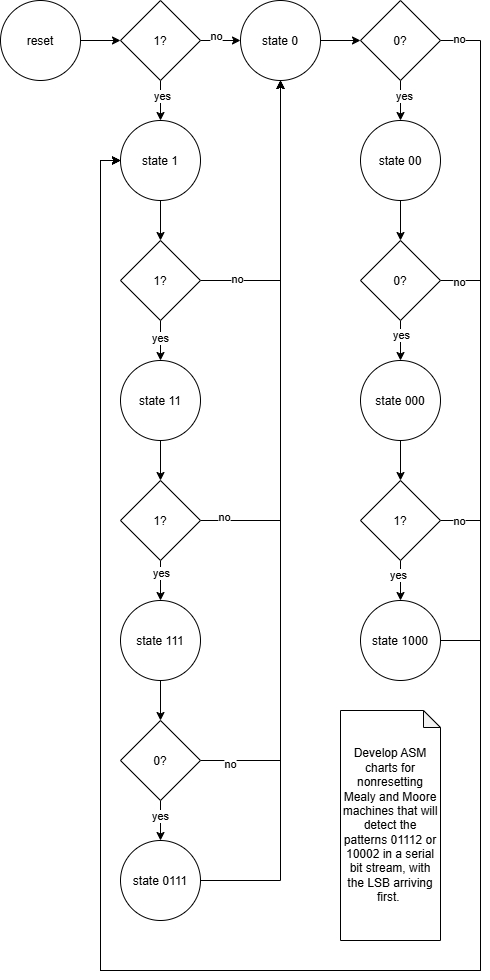

The diagram above was exported from draw.io. Its source (the exported page's mxGraphModel, read from the mxfile embedded in the PNG):
<mxGraphModel dx="2172" dy="1106" grid="1" gridSize="10" guides="1" tooltips="1" connect="1" arrows="1" fold="1" page="1" pageScale="1" pageWidth="850" pageHeight="1100" math="0" shadow="0">
  <root>
    <mxCell id="0" />
    <mxCell id="1" parent="0" />
    <mxCell id="M7AVG9fCxtN7zJDbHGqm-1" parent="1" style="shape=note;whiteSpace=wrap;html=1;backgroundOutline=1;darkOpacity=0.05;size=17;" value="Develop ASM charts for nonresetting Mealy and Moore machines that will detect the patterns 01112 or 10002 in a serial bit stream, with the LSB arriving first.&amp;nbsp;" vertex="1">
      <mxGeometry height="230" width="100" x="380" y="750" as="geometry" />
    </mxCell>
    <mxCell id="M7AVG9fCxtN7zJDbHGqm-12" edge="1" parent="1" source="M7AVG9fCxtN7zJDbHGqm-2" style="edgeStyle=orthogonalEdgeStyle;shape=connector;rounded=0;orthogonalLoop=1;jettySize=auto;html=1;exitX=0.5;exitY=1;exitDx=0;exitDy=0;entryX=0.5;entryY=0;entryDx=0;entryDy=0;strokeColor=default;align=center;verticalAlign=middle;fontFamily=Helvetica;fontSize=11;fontColor=default;labelBackgroundColor=default;defaultLabelBackgroundColor=gap;endArrow=classic;endFill=1;" target="M7AVG9fCxtN7zJDbHGqm-11">
      <mxGeometry relative="1" as="geometry" />
    </mxCell>
    <mxCell id="M7AVG9fCxtN7zJDbHGqm-2" parent="1" style="ellipse;whiteSpace=wrap;html=1;shapeInside=1;aspect=fixed;" value="state 1" vertex="1">
      <mxGeometry height="80" width="80" x="160" y="160" as="geometry" />
    </mxCell>
    <mxCell id="M7AVG9fCxtN7zJDbHGqm-5" edge="1" parent="1" source="M7AVG9fCxtN7zJDbHGqm-3" style="edgeStyle=orthogonalEdgeStyle;shape=connector;rounded=0;orthogonalLoop=1;jettySize=auto;html=1;exitX=1;exitY=0.5;exitDx=0;exitDy=0;entryX=0;entryY=0.5;entryDx=0;entryDy=0;strokeColor=default;align=center;verticalAlign=middle;fontFamily=Helvetica;fontSize=11;fontColor=default;labelBackgroundColor=default;defaultLabelBackgroundColor=gap;endArrow=classic;endFill=1;" target="M7AVG9fCxtN7zJDbHGqm-4">
      <mxGeometry relative="1" as="geometry" />
    </mxCell>
    <mxCell id="M7AVG9fCxtN7zJDbHGqm-3" parent="1" style="ellipse;whiteSpace=wrap;html=1;shapeInside=1;aspect=fixed;" value="reset" vertex="1">
      <mxGeometry height="80" width="80" x="40" y="40" as="geometry" />
    </mxCell>
    <mxCell id="M7AVG9fCxtN7zJDbHGqm-6" edge="1" parent="1" source="M7AVG9fCxtN7zJDbHGqm-4" style="edgeStyle=orthogonalEdgeStyle;shape=connector;rounded=0;orthogonalLoop=1;jettySize=auto;html=1;exitX=0.5;exitY=1;exitDx=0;exitDy=0;entryX=0.5;entryY=0;entryDx=0;entryDy=0;strokeColor=default;align=center;verticalAlign=middle;fontFamily=Helvetica;fontSize=11;fontColor=default;labelBackgroundColor=default;defaultLabelBackgroundColor=gap;endArrow=classic;endFill=1;" target="M7AVG9fCxtN7zJDbHGqm-2">
      <mxGeometry relative="1" as="geometry" />
    </mxCell>
    <mxCell id="M7AVG9fCxtN7zJDbHGqm-7" connectable="0" parent="M7AVG9fCxtN7zJDbHGqm-6" style="edgeLabel;html=1;align=center;verticalAlign=middle;resizable=0;points=[];inheritText=1;defaultLabelBackgroundColor=gap;" value="yes" vertex="1">
      <mxGeometry relative="1" x="-0.2439" y="1" as="geometry">
        <mxPoint as="offset" />
      </mxGeometry>
    </mxCell>
    <mxCell id="M7AVG9fCxtN7zJDbHGqm-9" edge="1" parent="1" source="M7AVG9fCxtN7zJDbHGqm-4" style="edgeStyle=orthogonalEdgeStyle;shape=connector;rounded=0;orthogonalLoop=1;jettySize=auto;html=1;exitX=1;exitY=0.5;exitDx=0;exitDy=0;entryX=0;entryY=0.5;entryDx=0;entryDy=0;strokeColor=default;align=center;verticalAlign=middle;fontFamily=Helvetica;fontSize=11;fontColor=default;labelBackgroundColor=default;defaultLabelBackgroundColor=gap;endArrow=classic;endFill=1;" target="M7AVG9fCxtN7zJDbHGqm-8">
      <mxGeometry relative="1" as="geometry" />
    </mxCell>
    <mxCell id="M7AVG9fCxtN7zJDbHGqm-10" connectable="0" parent="M7AVG9fCxtN7zJDbHGqm-9" style="edgeLabel;html=1;align=center;verticalAlign=middle;resizable=0;points=[];inheritText=1;defaultLabelBackgroundColor=gap;" value="no" vertex="1">
      <mxGeometry relative="1" x="-0.253" y="5" as="geometry">
        <mxPoint as="offset" />
      </mxGeometry>
    </mxCell>
    <mxCell id="M7AVG9fCxtN7zJDbHGqm-4" parent="1" style="rhombus;whiteSpace=wrap;html=1;shapeInside=1;" value="1?" vertex="1">
      <mxGeometry height="80" width="80" x="160" y="40" as="geometry" />
    </mxCell>
    <mxCell id="M7AVG9fCxtN7zJDbHGqm-39" edge="1" parent="1" source="M7AVG9fCxtN7zJDbHGqm-8" style="edgeStyle=orthogonalEdgeStyle;shape=connector;rounded=0;orthogonalLoop=1;jettySize=auto;html=1;exitX=1;exitY=0.5;exitDx=0;exitDy=0;entryX=0;entryY=0.5;entryDx=0;entryDy=0;strokeColor=default;align=center;verticalAlign=middle;fontFamily=Helvetica;fontSize=11;fontColor=default;labelBackgroundColor=default;defaultLabelBackgroundColor=gap;endArrow=classic;endFill=1;" target="M7AVG9fCxtN7zJDbHGqm-34">
      <mxGeometry relative="1" as="geometry" />
    </mxCell>
    <mxCell id="M7AVG9fCxtN7zJDbHGqm-8" parent="1" style="ellipse;whiteSpace=wrap;html=1;shapeInside=1;aspect=fixed;" value="state 0" vertex="1">
      <mxGeometry height="80" width="80" x="280" y="40" as="geometry" />
    </mxCell>
    <mxCell id="M7AVG9fCxtN7zJDbHGqm-14" edge="1" parent="1" source="M7AVG9fCxtN7zJDbHGqm-11" style="edgeStyle=orthogonalEdgeStyle;shape=connector;rounded=0;orthogonalLoop=1;jettySize=auto;html=1;exitX=0.5;exitY=1;exitDx=0;exitDy=0;entryX=0.5;entryY=0;entryDx=0;entryDy=0;strokeColor=default;align=center;verticalAlign=middle;fontFamily=Helvetica;fontSize=11;fontColor=default;labelBackgroundColor=default;defaultLabelBackgroundColor=gap;endArrow=classic;endFill=1;" target="M7AVG9fCxtN7zJDbHGqm-13">
      <mxGeometry relative="1" as="geometry" />
    </mxCell>
    <mxCell id="M7AVG9fCxtN7zJDbHGqm-23" connectable="0" parent="M7AVG9fCxtN7zJDbHGqm-14" style="edgeLabel;html=1;align=center;verticalAlign=middle;resizable=0;points=[];inheritText=1;defaultLabelBackgroundColor=gap;" value="yes" vertex="1">
      <mxGeometry relative="1" x="-0.1276" y="-1" as="geometry">
        <mxPoint as="offset" />
      </mxGeometry>
    </mxCell>
    <mxCell id="M7AVG9fCxtN7zJDbHGqm-26" edge="1" parent="1" source="M7AVG9fCxtN7zJDbHGqm-11" style="edgeStyle=orthogonalEdgeStyle;shape=connector;rounded=0;orthogonalLoop=1;jettySize=auto;html=1;exitX=1;exitY=0.5;exitDx=0;exitDy=0;entryX=0.5;entryY=1;entryDx=0;entryDy=0;strokeColor=default;align=center;verticalAlign=middle;fontFamily=Helvetica;fontSize=11;fontColor=default;labelBackgroundColor=default;defaultLabelBackgroundColor=gap;endArrow=classic;endFill=1;" target="M7AVG9fCxtN7zJDbHGqm-8">
      <mxGeometry relative="1" as="geometry" />
    </mxCell>
    <mxCell id="M7AVG9fCxtN7zJDbHGqm-31" connectable="0" parent="M7AVG9fCxtN7zJDbHGqm-26" style="edgeLabel;html=1;align=center;verticalAlign=middle;resizable=0;points=[];inheritText=1;defaultLabelBackgroundColor=gap;" value="no" vertex="1">
      <mxGeometry relative="1" x="-0.7447" y="1" as="geometry">
        <mxPoint as="offset" />
      </mxGeometry>
    </mxCell>
    <mxCell id="M7AVG9fCxtN7zJDbHGqm-11" parent="1" style="rhombus;whiteSpace=wrap;html=1;shapeInside=1;" value="1?" vertex="1">
      <mxGeometry height="80" width="80" x="160" y="280" as="geometry" />
    </mxCell>
    <mxCell id="M7AVG9fCxtN7zJDbHGqm-16" edge="1" parent="1" source="M7AVG9fCxtN7zJDbHGqm-13" style="edgeStyle=orthogonalEdgeStyle;shape=connector;rounded=0;orthogonalLoop=1;jettySize=auto;html=1;exitX=0.5;exitY=1;exitDx=0;exitDy=0;entryX=0.5;entryY=0;entryDx=0;entryDy=0;strokeColor=default;align=center;verticalAlign=middle;fontFamily=Helvetica;fontSize=11;fontColor=default;labelBackgroundColor=default;defaultLabelBackgroundColor=gap;endArrow=classic;endFill=1;" target="M7AVG9fCxtN7zJDbHGqm-15">
      <mxGeometry relative="1" as="geometry" />
    </mxCell>
    <mxCell id="M7AVG9fCxtN7zJDbHGqm-13" parent="1" style="ellipse;whiteSpace=wrap;html=1;shapeInside=1;aspect=fixed;" value="state 11" vertex="1">
      <mxGeometry height="80" width="80" x="160" y="400" as="geometry" />
    </mxCell>
    <mxCell id="M7AVG9fCxtN7zJDbHGqm-18" edge="1" parent="1" source="M7AVG9fCxtN7zJDbHGqm-15" style="edgeStyle=orthogonalEdgeStyle;shape=connector;rounded=0;orthogonalLoop=1;jettySize=auto;html=1;exitX=0.5;exitY=1;exitDx=0;exitDy=0;entryX=0.5;entryY=0;entryDx=0;entryDy=0;strokeColor=default;align=center;verticalAlign=middle;fontFamily=Helvetica;fontSize=11;fontColor=default;labelBackgroundColor=default;defaultLabelBackgroundColor=gap;endArrow=classic;endFill=1;" target="M7AVG9fCxtN7zJDbHGqm-17">
      <mxGeometry relative="1" as="geometry" />
    </mxCell>
    <mxCell id="M7AVG9fCxtN7zJDbHGqm-24" connectable="0" parent="M7AVG9fCxtN7zJDbHGqm-18" style="edgeLabel;html=1;align=center;verticalAlign=middle;resizable=0;points=[];inheritText=1;defaultLabelBackgroundColor=gap;" value="yes" vertex="1">
      <mxGeometry relative="1" x="-0.3885" as="geometry">
        <mxPoint as="offset" />
      </mxGeometry>
    </mxCell>
    <mxCell id="M7AVG9fCxtN7zJDbHGqm-28" edge="1" parent="1" source="M7AVG9fCxtN7zJDbHGqm-15" style="edgeStyle=orthogonalEdgeStyle;shape=connector;rounded=0;orthogonalLoop=1;jettySize=auto;html=1;exitX=1;exitY=0.5;exitDx=0;exitDy=0;entryX=0.5;entryY=1;entryDx=0;entryDy=0;strokeColor=default;align=center;verticalAlign=middle;fontFamily=Helvetica;fontSize=11;fontColor=default;labelBackgroundColor=default;defaultLabelBackgroundColor=gap;endArrow=classic;endFill=1;" target="M7AVG9fCxtN7zJDbHGqm-8">
      <mxGeometry relative="1" as="geometry" />
    </mxCell>
    <mxCell id="M7AVG9fCxtN7zJDbHGqm-32" connectable="0" parent="M7AVG9fCxtN7zJDbHGqm-28" style="edgeLabel;html=1;align=center;verticalAlign=middle;resizable=0;points=[];inheritText=1;defaultLabelBackgroundColor=gap;" value="no" vertex="1">
      <mxGeometry relative="1" x="-0.9122" y="4" as="geometry">
        <mxPoint as="offset" />
      </mxGeometry>
    </mxCell>
    <mxCell id="M7AVG9fCxtN7zJDbHGqm-15" parent="1" style="rhombus;whiteSpace=wrap;html=1;shapeInside=1;" value="1?" vertex="1">
      <mxGeometry height="80" width="80" x="160" y="520" as="geometry" />
    </mxCell>
    <mxCell id="M7AVG9fCxtN7zJDbHGqm-20" edge="1" parent="1" source="M7AVG9fCxtN7zJDbHGqm-17" style="edgeStyle=orthogonalEdgeStyle;shape=connector;rounded=0;orthogonalLoop=1;jettySize=auto;html=1;exitX=0.5;exitY=1;exitDx=0;exitDy=0;entryX=0.5;entryY=0;entryDx=0;entryDy=0;strokeColor=default;align=center;verticalAlign=middle;fontFamily=Helvetica;fontSize=11;fontColor=default;labelBackgroundColor=default;defaultLabelBackgroundColor=gap;endArrow=classic;endFill=1;" target="M7AVG9fCxtN7zJDbHGqm-19">
      <mxGeometry relative="1" as="geometry" />
    </mxCell>
    <mxCell id="M7AVG9fCxtN7zJDbHGqm-17" parent="1" style="ellipse;whiteSpace=wrap;html=1;shapeInside=1;aspect=fixed;" value="state 111" vertex="1">
      <mxGeometry height="80" width="80" x="160" y="640" as="geometry" />
    </mxCell>
    <mxCell id="M7AVG9fCxtN7zJDbHGqm-22" edge="1" parent="1" source="M7AVG9fCxtN7zJDbHGqm-19" style="edgeStyle=orthogonalEdgeStyle;shape=connector;rounded=0;orthogonalLoop=1;jettySize=auto;html=1;exitX=0.5;exitY=1;exitDx=0;exitDy=0;entryX=0.5;entryY=0;entryDx=0;entryDy=0;strokeColor=default;align=center;verticalAlign=middle;fontFamily=Helvetica;fontSize=11;fontColor=default;labelBackgroundColor=default;defaultLabelBackgroundColor=gap;endArrow=classic;endFill=1;" target="M7AVG9fCxtN7zJDbHGqm-21">
      <mxGeometry relative="1" as="geometry" />
    </mxCell>
    <mxCell id="M7AVG9fCxtN7zJDbHGqm-25" connectable="0" parent="M7AVG9fCxtN7zJDbHGqm-22" style="edgeLabel;html=1;align=center;verticalAlign=middle;resizable=0;points=[];inheritText=1;defaultLabelBackgroundColor=gap;" value="yes" vertex="1">
      <mxGeometry relative="1" x="-0.2146" y="-1" as="geometry">
        <mxPoint as="offset" />
      </mxGeometry>
    </mxCell>
    <mxCell id="M7AVG9fCxtN7zJDbHGqm-29" edge="1" parent="1" source="M7AVG9fCxtN7zJDbHGqm-19" style="edgeStyle=orthogonalEdgeStyle;shape=connector;rounded=0;orthogonalLoop=1;jettySize=auto;html=1;exitX=1;exitY=0.5;exitDx=0;exitDy=0;entryX=0.5;entryY=1;entryDx=0;entryDy=0;strokeColor=default;align=center;verticalAlign=middle;fontFamily=Helvetica;fontSize=11;fontColor=default;labelBackgroundColor=default;defaultLabelBackgroundColor=gap;endArrow=classic;endFill=1;" target="M7AVG9fCxtN7zJDbHGqm-8">
      <mxGeometry relative="1" as="geometry" />
    </mxCell>
    <mxCell id="M7AVG9fCxtN7zJDbHGqm-33" connectable="0" parent="M7AVG9fCxtN7zJDbHGqm-29" style="edgeLabel;html=1;align=center;verticalAlign=middle;resizable=0;points=[];inheritText=1;defaultLabelBackgroundColor=gap;" value="no" vertex="1">
      <mxGeometry relative="1" x="-0.9229" y="-3" as="geometry">
        <mxPoint as="offset" />
      </mxGeometry>
    </mxCell>
    <mxCell id="M7AVG9fCxtN7zJDbHGqm-19" parent="1" style="rhombus;whiteSpace=wrap;html=1;shapeInside=1;" value="0?" vertex="1">
      <mxGeometry height="80" width="80" x="160" y="760" as="geometry" />
    </mxCell>
    <mxCell id="M7AVG9fCxtN7zJDbHGqm-30" edge="1" parent="1" source="M7AVG9fCxtN7zJDbHGqm-21" style="edgeStyle=orthogonalEdgeStyle;shape=connector;rounded=0;orthogonalLoop=1;jettySize=auto;html=1;exitX=1;exitY=0.5;exitDx=0;exitDy=0;entryX=0.5;entryY=1;entryDx=0;entryDy=0;strokeColor=default;align=center;verticalAlign=middle;fontFamily=Helvetica;fontSize=11;fontColor=default;labelBackgroundColor=default;defaultLabelBackgroundColor=gap;endArrow=classic;endFill=1;" target="M7AVG9fCxtN7zJDbHGqm-8">
      <mxGeometry relative="1" as="geometry" />
    </mxCell>
    <mxCell id="M7AVG9fCxtN7zJDbHGqm-21" parent="1" style="ellipse;whiteSpace=wrap;html=1;shapeInside=1;aspect=fixed;" value="state 0111" vertex="1">
      <mxGeometry height="80" width="80" x="160" y="880" as="geometry" />
    </mxCell>
    <mxCell id="M7AVG9fCxtN7zJDbHGqm-43" edge="1" parent="1" source="M7AVG9fCxtN7zJDbHGqm-34" style="edgeStyle=orthogonalEdgeStyle;shape=connector;rounded=0;orthogonalLoop=1;jettySize=auto;html=1;exitX=0.5;exitY=1;exitDx=0;exitDy=0;entryX=0.5;entryY=0;entryDx=0;entryDy=0;strokeColor=default;align=center;verticalAlign=middle;fontFamily=Helvetica;fontSize=11;fontColor=default;labelBackgroundColor=default;defaultLabelBackgroundColor=gap;endArrow=classic;endFill=1;" target="M7AVG9fCxtN7zJDbHGqm-40">
      <mxGeometry relative="1" as="geometry" />
    </mxCell>
    <mxCell id="M7AVG9fCxtN7zJDbHGqm-48" connectable="0" parent="M7AVG9fCxtN7zJDbHGqm-43" style="edgeLabel;html=1;align=center;verticalAlign=middle;resizable=0;points=[];inheritText=1;defaultLabelBackgroundColor=gap;" value="yes" vertex="1">
      <mxGeometry relative="1" x="-0.25" y="3" as="geometry">
        <mxPoint as="offset" />
      </mxGeometry>
    </mxCell>
    <mxCell id="M7AVG9fCxtN7zJDbHGqm-54" edge="1" parent="1" source="M7AVG9fCxtN7zJDbHGqm-34" style="edgeStyle=orthogonalEdgeStyle;shape=connector;rounded=0;orthogonalLoop=1;jettySize=auto;html=1;exitX=1;exitY=0.5;exitDx=0;exitDy=0;entryX=0;entryY=0.5;entryDx=0;entryDy=0;strokeColor=default;align=center;verticalAlign=middle;fontFamily=Helvetica;fontSize=11;fontColor=default;labelBackgroundColor=default;defaultLabelBackgroundColor=gap;endArrow=classic;endFill=1;" target="M7AVG9fCxtN7zJDbHGqm-2">
      <mxGeometry relative="1" x="0.0714" as="geometry">
        <Array as="points">
          <mxPoint x="520" y="80" />
          <mxPoint x="520" y="1010" />
          <mxPoint x="140" y="1010" />
          <mxPoint x="140" y="200" />
        </Array>
      </mxGeometry>
    </mxCell>
    <mxCell id="M7AVG9fCxtN7zJDbHGqm-55" connectable="0" parent="M7AVG9fCxtN7zJDbHGqm-54" style="edgeLabel;html=1;align=center;verticalAlign=middle;resizable=0;points=[];inheritText=1;defaultLabelBackgroundColor=gap;" value="no" vertex="1">
      <mxGeometry relative="1" x="-0.9839" y="2" as="geometry">
        <mxPoint as="offset" />
      </mxGeometry>
    </mxCell>
    <mxCell id="M7AVG9fCxtN7zJDbHGqm-34" parent="1" style="rhombus;whiteSpace=wrap;html=1;shapeInside=1;" value="0?" vertex="1">
      <mxGeometry height="80" width="80" x="400" y="40" as="geometry" />
    </mxCell>
    <mxCell id="M7AVG9fCxtN7zJDbHGqm-47" edge="1" parent="1" source="M7AVG9fCxtN7zJDbHGqm-37" style="edgeStyle=orthogonalEdgeStyle;shape=connector;rounded=0;orthogonalLoop=1;jettySize=auto;html=1;exitX=0.5;exitY=1;exitDx=0;exitDy=0;entryX=0.5;entryY=0;entryDx=0;entryDy=0;strokeColor=default;align=center;verticalAlign=middle;fontFamily=Helvetica;fontSize=11;fontColor=default;labelBackgroundColor=default;defaultLabelBackgroundColor=gap;endArrow=classic;endFill=1;" target="M7AVG9fCxtN7zJDbHGqm-42">
      <mxGeometry relative="1" as="geometry" />
    </mxCell>
    <mxCell id="M7AVG9fCxtN7zJDbHGqm-50" connectable="0" parent="M7AVG9fCxtN7zJDbHGqm-47" style="edgeLabel;html=1;align=center;verticalAlign=middle;resizable=0;points=[];inheritText=1;defaultLabelBackgroundColor=gap;" value="yes" vertex="1">
      <mxGeometry relative="1" x="-0.3" y="-3" as="geometry">
        <mxPoint as="offset" />
      </mxGeometry>
    </mxCell>
    <mxCell id="M7AVG9fCxtN7zJDbHGqm-53" edge="1" parent="1" source="M7AVG9fCxtN7zJDbHGqm-37" style="edgeStyle=orthogonalEdgeStyle;shape=connector;rounded=0;orthogonalLoop=1;jettySize=auto;html=1;exitX=1;exitY=0.5;exitDx=0;exitDy=0;entryX=0;entryY=0.5;entryDx=0;entryDy=0;strokeColor=default;align=center;verticalAlign=middle;fontFamily=Helvetica;fontSize=11;fontColor=default;labelBackgroundColor=default;defaultLabelBackgroundColor=gap;endArrow=classic;endFill=1;" target="M7AVG9fCxtN7zJDbHGqm-2">
      <mxGeometry relative="1" x="0.0353" as="geometry">
        <Array as="points">
          <mxPoint x="520" y="560" />
          <mxPoint x="520" y="1010" />
          <mxPoint x="140" y="1010" />
          <mxPoint x="140" y="200" />
        </Array>
      </mxGeometry>
    </mxCell>
    <mxCell id="M7AVG9fCxtN7zJDbHGqm-57" connectable="0" parent="M7AVG9fCxtN7zJDbHGqm-53" style="edgeLabel;html=1;align=center;verticalAlign=middle;resizable=0;points=[];inheritText=1;defaultLabelBackgroundColor=gap;" value="no" vertex="1">
      <mxGeometry relative="1" x="-0.9794" as="geometry">
        <mxPoint as="offset" />
      </mxGeometry>
    </mxCell>
    <mxCell id="M7AVG9fCxtN7zJDbHGqm-37" parent="1" style="rhombus;whiteSpace=wrap;html=1;shapeInside=1;" value="1?" vertex="1">
      <mxGeometry height="80" width="80" x="400" y="520" as="geometry" />
    </mxCell>
    <mxCell id="M7AVG9fCxtN7zJDbHGqm-45" edge="1" parent="1" source="M7AVG9fCxtN7zJDbHGqm-38" style="edgeStyle=orthogonalEdgeStyle;shape=connector;rounded=0;orthogonalLoop=1;jettySize=auto;html=1;exitX=0.5;exitY=1;exitDx=0;exitDy=0;entryX=0.5;entryY=0;entryDx=0;entryDy=0;strokeColor=default;align=center;verticalAlign=middle;fontFamily=Helvetica;fontSize=11;fontColor=default;labelBackgroundColor=default;defaultLabelBackgroundColor=gap;endArrow=classic;endFill=1;" target="M7AVG9fCxtN7zJDbHGqm-41">
      <mxGeometry relative="1" as="geometry" />
    </mxCell>
    <mxCell id="M7AVG9fCxtN7zJDbHGqm-49" connectable="0" parent="M7AVG9fCxtN7zJDbHGqm-45" style="edgeLabel;html=1;align=center;verticalAlign=middle;resizable=0;points=[];inheritText=1;defaultLabelBackgroundColor=gap;" value="yes" vertex="1">
      <mxGeometry relative="1" x="-0.3" y="1" as="geometry">
        <mxPoint as="offset" />
      </mxGeometry>
    </mxCell>
    <mxCell id="M7AVG9fCxtN7zJDbHGqm-52" edge="1" parent="1" source="M7AVG9fCxtN7zJDbHGqm-38" style="edgeStyle=orthogonalEdgeStyle;shape=connector;rounded=0;orthogonalLoop=1;jettySize=auto;html=1;exitX=1;exitY=0.5;exitDx=0;exitDy=0;entryX=0;entryY=0.5;entryDx=0;entryDy=0;strokeColor=default;align=center;verticalAlign=middle;fontFamily=Helvetica;fontSize=11;fontColor=default;labelBackgroundColor=default;defaultLabelBackgroundColor=gap;endArrow=classic;endFill=1;" target="M7AVG9fCxtN7zJDbHGqm-2">
      <mxGeometry relative="1" x="0.0206" as="geometry">
        <Array as="points">
          <mxPoint x="520" y="320" />
          <mxPoint x="520" y="1010" />
          <mxPoint x="140" y="1010" />
          <mxPoint x="140" y="200" />
        </Array>
      </mxGeometry>
    </mxCell>
    <mxCell id="M7AVG9fCxtN7zJDbHGqm-56" connectable="0" parent="M7AVG9fCxtN7zJDbHGqm-52" style="edgeLabel;html=1;align=center;verticalAlign=middle;resizable=0;points=[];inheritText=1;defaultLabelBackgroundColor=gap;" value="no" vertex="1">
      <mxGeometry relative="1" x="-0.9819" y="-1" as="geometry">
        <mxPoint as="offset" />
      </mxGeometry>
    </mxCell>
    <mxCell id="M7AVG9fCxtN7zJDbHGqm-38" parent="1" style="rhombus;whiteSpace=wrap;html=1;shapeInside=1;" value="0?" vertex="1">
      <mxGeometry height="80" width="80" x="400" y="280" as="geometry" />
    </mxCell>
    <mxCell id="M7AVG9fCxtN7zJDbHGqm-44" edge="1" parent="1" source="M7AVG9fCxtN7zJDbHGqm-40" style="edgeStyle=orthogonalEdgeStyle;shape=connector;rounded=0;orthogonalLoop=1;jettySize=auto;html=1;exitX=0.5;exitY=1;exitDx=0;exitDy=0;entryX=0.5;entryY=0;entryDx=0;entryDy=0;strokeColor=default;align=center;verticalAlign=middle;fontFamily=Helvetica;fontSize=11;fontColor=default;labelBackgroundColor=default;defaultLabelBackgroundColor=gap;endArrow=classic;endFill=1;" target="M7AVG9fCxtN7zJDbHGqm-38">
      <mxGeometry relative="1" as="geometry" />
    </mxCell>
    <mxCell id="M7AVG9fCxtN7zJDbHGqm-40" parent="1" style="ellipse;whiteSpace=wrap;html=1;shapeInside=1;aspect=fixed;" value="state 00" vertex="1">
      <mxGeometry height="80" width="80" x="400" y="160" as="geometry" />
    </mxCell>
    <mxCell id="M7AVG9fCxtN7zJDbHGqm-46" edge="1" parent="1" source="M7AVG9fCxtN7zJDbHGqm-41" style="edgeStyle=orthogonalEdgeStyle;shape=connector;rounded=0;orthogonalLoop=1;jettySize=auto;html=1;exitX=0.5;exitY=1;exitDx=0;exitDy=0;entryX=0.5;entryY=0;entryDx=0;entryDy=0;strokeColor=default;align=center;verticalAlign=middle;fontFamily=Helvetica;fontSize=11;fontColor=default;labelBackgroundColor=default;defaultLabelBackgroundColor=gap;endArrow=classic;endFill=1;" target="M7AVG9fCxtN7zJDbHGqm-37">
      <mxGeometry relative="1" as="geometry" />
    </mxCell>
    <mxCell id="M7AVG9fCxtN7zJDbHGqm-41" parent="1" style="ellipse;whiteSpace=wrap;html=1;shapeInside=1;aspect=fixed;" value="state 000" vertex="1">
      <mxGeometry height="80" width="80" x="400" y="400" as="geometry" />
    </mxCell>
    <mxCell id="M7AVG9fCxtN7zJDbHGqm-51" edge="1" parent="1" source="M7AVG9fCxtN7zJDbHGqm-42" style="edgeStyle=orthogonalEdgeStyle;shape=connector;rounded=0;orthogonalLoop=1;jettySize=auto;html=1;exitX=1;exitY=0.5;exitDx=0;exitDy=0;entryX=0;entryY=0.5;entryDx=0;entryDy=0;strokeColor=default;align=center;verticalAlign=middle;fontFamily=Helvetica;fontSize=11;fontColor=default;labelBackgroundColor=default;defaultLabelBackgroundColor=gap;endArrow=classic;endFill=1;" target="M7AVG9fCxtN7zJDbHGqm-2">
      <mxGeometry relative="1" x="0.0253" as="geometry">
        <Array as="points">
          <mxPoint x="520" y="680" />
          <mxPoint x="520" y="1010" />
          <mxPoint x="140" y="1010" />
          <mxPoint x="140" y="200" />
        </Array>
      </mxGeometry>
    </mxCell>
    <mxCell id="M7AVG9fCxtN7zJDbHGqm-42" parent="1" style="ellipse;whiteSpace=wrap;html=1;shapeInside=1;aspect=fixed;" value="state 1000" vertex="1">
      <mxGeometry height="80" width="80" x="400" y="640" as="geometry" />
    </mxCell>
  </root>
</mxGraphModel>